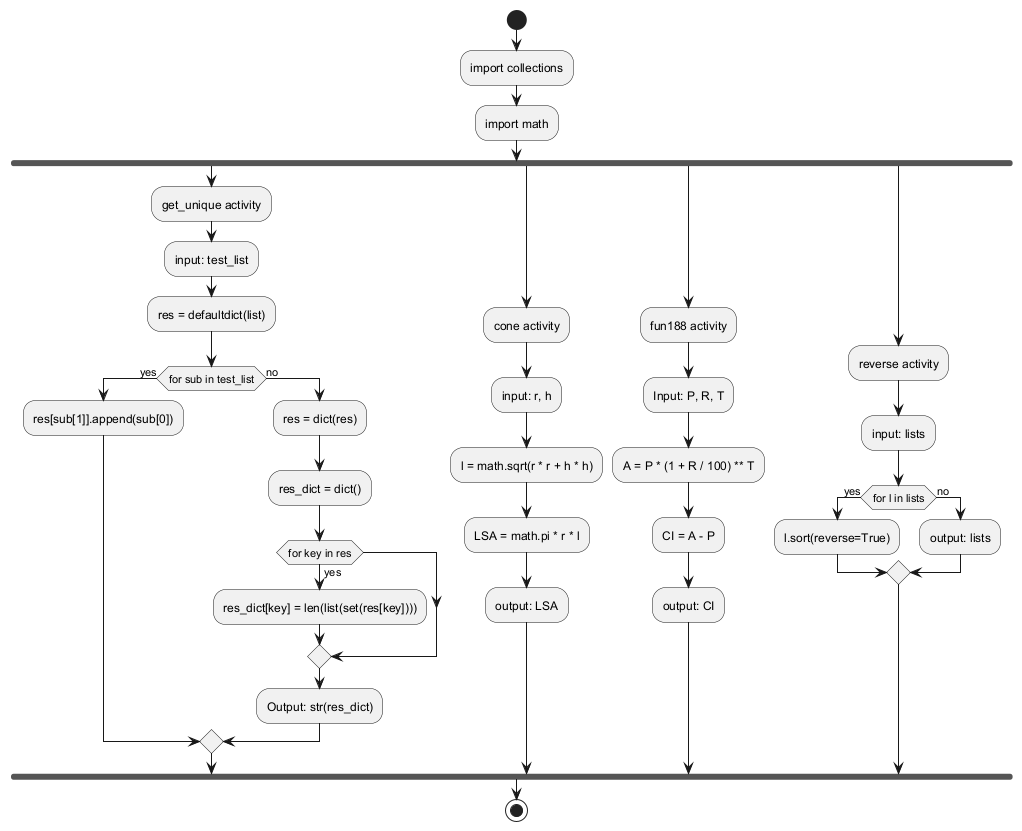

The diagram above was rendered by PlantUML. Its source (embedded in the PNG):
@startuml
start
:import collections;
:import math;
fork
  :get_unique activity;
  :input: test_list;
  :res = defaultdict(list);
  if (for sub in test_list) then (yes)
    :res[sub[1]].append(sub[0]);
  else (no)
    :res = dict(res);
    :res_dict = dict();
    if (for key in res) then (yes)
      :res_dict[key] = len(list(set(res[key])));
    endif
    :Output: str(res_dict);
  endif
fork again
  :cone activity;
  :input: r, h;
  :l = math.sqrt(r * r + h * h);
  :LSA = math.pi * r * l;
  :output: LSA;
fork again
  :fun188 activity;
  :Input: P, R, T;
  :A = P * (1 + R / 100) ** T;
  :CI = A - P;
  :output: CI;
fork again
  :reverse activity;
  :input: lists;
  if (for l in lists) then (yes)
    :l.sort(reverse=True);
  else (no)
    :output: lists;
  endif
endfork
stop
@enduml